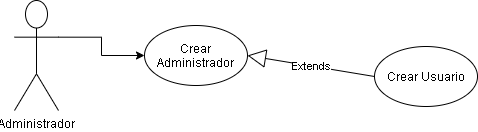

The diagram above was exported from draw.io. Its source (the exported page's mxGraphModel, read from the mxfile embedded in the PNG):
<mxGraphModel dx="1181" dy="482" grid="1" gridSize="10" guides="1" tooltips="1" connect="1" arrows="1" fold="1" page="1" pageScale="1" pageWidth="413" pageHeight="291" math="0" shadow="0">
  <root>
    <mxCell id="0" />
    <mxCell id="1" parent="0" />
    <mxCell id="7cPZED9BgPu3fXRpWpGC-3" style="edgeStyle=orthogonalEdgeStyle;rounded=0;orthogonalLoop=1;jettySize=auto;html=1;exitX=1;exitY=0.3333333333333333;exitDx=0;exitDy=0;exitPerimeter=0;entryX=0;entryY=0.5;entryDx=0;entryDy=0;" edge="1" parent="1" source="7cPZED9BgPu3fXRpWpGC-1" target="7cPZED9BgPu3fXRpWpGC-2">
      <mxGeometry relative="1" as="geometry" />
    </mxCell>
    <mxCell id="7cPZED9BgPu3fXRpWpGC-1" value="Administrador" style="shape=umlActor;verticalLabelPosition=bottom;verticalAlign=top;html=1;outlineConnect=0;" vertex="1" parent="1">
      <mxGeometry x="10" y="70" width="44" height="110" as="geometry" />
    </mxCell>
    <mxCell id="7cPZED9BgPu3fXRpWpGC-2" value="Crear Administrador" style="ellipse;whiteSpace=wrap;html=1;" vertex="1" parent="1">
      <mxGeometry x="140" y="95" width="103" height="60" as="geometry" />
    </mxCell>
    <mxCell id="7cPZED9BgPu3fXRpWpGC-9" value="Crear Usuario" style="ellipse;whiteSpace=wrap;html=1;" vertex="1" parent="1">
      <mxGeometry x="370" y="116" width="103" height="60" as="geometry" />
    </mxCell>
    <mxCell id="7cPZED9BgPu3fXRpWpGC-10" value="Extends" style="endArrow=block;endSize=16;endFill=0;html=1;entryX=1;entryY=0.5;entryDx=0;entryDy=0;exitX=0;exitY=0.5;exitDx=0;exitDy=0;" edge="1" parent="1" source="7cPZED9BgPu3fXRpWpGC-9" target="7cPZED9BgPu3fXRpWpGC-2">
      <mxGeometry width="160" relative="1" as="geometry">
        <mxPoint x="200" y="230" as="sourcePoint" />
        <mxPoint x="360" y="230" as="targetPoint" />
      </mxGeometry>
    </mxCell>
  </root>
</mxGraphModel>